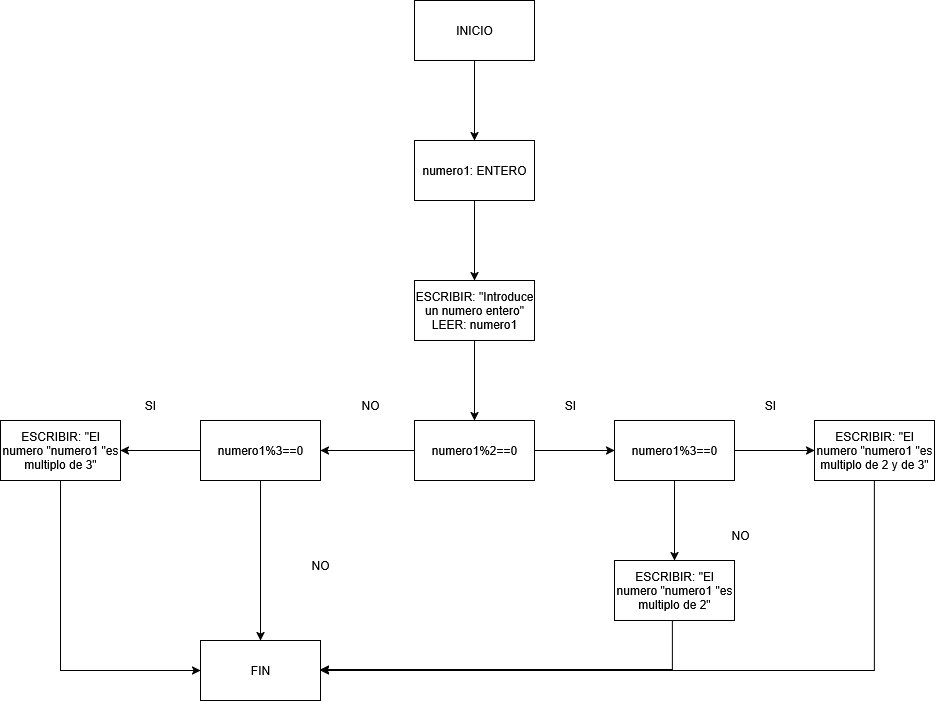

The diagram above was exported from draw.io. Its source (the exported page's mxGraphModel, read from the mxfile embedded in the PNG):
<mxGraphModel dx="1869" dy="563" grid="1" gridSize="10" guides="1" tooltips="1" connect="1" arrows="1" fold="1" page="1" pageScale="1" pageWidth="827" pageHeight="1169" math="0" shadow="0" adaptiveColors="none">
  <root>
    <mxCell id="0" />
    <mxCell id="1" parent="0" />
    <mxCell id="8yyiGjZl8z_7w8jwIF9c-45" value="" style="edgeStyle=orthogonalEdgeStyle;rounded=0;orthogonalLoop=1;jettySize=auto;html=1;" edge="1" parent="1" source="8yyiGjZl8z_7w8jwIF9c-46" target="8yyiGjZl8z_7w8jwIF9c-48">
      <mxGeometry relative="1" as="geometry" />
    </mxCell>
    <mxCell id="8yyiGjZl8z_7w8jwIF9c-46" value="INICIO" style="rounded=0;whiteSpace=wrap;html=1;" vertex="1" parent="1">
      <mxGeometry x="374" y="360" width="120" height="60" as="geometry" />
    </mxCell>
    <mxCell id="8yyiGjZl8z_7w8jwIF9c-47" value="" style="edgeStyle=orthogonalEdgeStyle;rounded=0;orthogonalLoop=1;jettySize=auto;html=1;" edge="1" parent="1" source="8yyiGjZl8z_7w8jwIF9c-48" target="8yyiGjZl8z_7w8jwIF9c-50">
      <mxGeometry relative="1" as="geometry" />
    </mxCell>
    <mxCell id="8yyiGjZl8z_7w8jwIF9c-48" value="numero1: ENTERO" style="whiteSpace=wrap;html=1;rounded=0;" vertex="1" parent="1">
      <mxGeometry x="374" y="500" width="120" height="60" as="geometry" />
    </mxCell>
    <mxCell id="8yyiGjZl8z_7w8jwIF9c-49" value="" style="edgeStyle=orthogonalEdgeStyle;rounded=0;orthogonalLoop=1;jettySize=auto;html=1;" edge="1" parent="1" source="8yyiGjZl8z_7w8jwIF9c-50" target="8yyiGjZl8z_7w8jwIF9c-53">
      <mxGeometry relative="1" as="geometry" />
    </mxCell>
    <mxCell id="8yyiGjZl8z_7w8jwIF9c-50" value="&lt;div&gt;ESCRIBIR: &quot;Introduce un numero entero&quot;&lt;/div&gt;&lt;div&gt;LEER: numero1&lt;/div&gt;" style="whiteSpace=wrap;html=1;rounded=0;" vertex="1" parent="1">
      <mxGeometry x="374" y="640" width="120" height="60" as="geometry" />
    </mxCell>
    <mxCell id="8yyiGjZl8z_7w8jwIF9c-51" value="" style="edgeStyle=orthogonalEdgeStyle;rounded=0;orthogonalLoop=1;jettySize=auto;html=1;" edge="1" parent="1" source="8yyiGjZl8z_7w8jwIF9c-53" target="8yyiGjZl8z_7w8jwIF9c-56">
      <mxGeometry relative="1" as="geometry" />
    </mxCell>
    <mxCell id="8yyiGjZl8z_7w8jwIF9c-52" value="" style="edgeStyle=orthogonalEdgeStyle;rounded=0;orthogonalLoop=1;jettySize=auto;html=1;" edge="1" parent="1" source="8yyiGjZl8z_7w8jwIF9c-53" target="8yyiGjZl8z_7w8jwIF9c-62">
      <mxGeometry relative="1" as="geometry" />
    </mxCell>
    <mxCell id="8yyiGjZl8z_7w8jwIF9c-53" value="numero1%2==0" style="whiteSpace=wrap;html=1;rounded=0;" vertex="1" parent="1">
      <mxGeometry x="374" y="780" width="120" height="60" as="geometry" />
    </mxCell>
    <mxCell id="8yyiGjZl8z_7w8jwIF9c-54" value="" style="edgeStyle=orthogonalEdgeStyle;rounded=0;orthogonalLoop=1;jettySize=auto;html=1;" edge="1" parent="1" source="8yyiGjZl8z_7w8jwIF9c-56" target="8yyiGjZl8z_7w8jwIF9c-57">
      <mxGeometry relative="1" as="geometry" />
    </mxCell>
    <mxCell id="8yyiGjZl8z_7w8jwIF9c-55" value="" style="edgeStyle=orthogonalEdgeStyle;rounded=0;orthogonalLoop=1;jettySize=auto;html=1;" edge="1" parent="1" source="8yyiGjZl8z_7w8jwIF9c-56" target="8yyiGjZl8z_7w8jwIF9c-67">
      <mxGeometry relative="1" as="geometry" />
    </mxCell>
    <mxCell id="8yyiGjZl8z_7w8jwIF9c-56" value="numero1%3==0" style="whiteSpace=wrap;html=1;rounded=0;" vertex="1" parent="1">
      <mxGeometry x="574" y="780" width="120" height="60" as="geometry" />
    </mxCell>
    <mxCell id="8yyiGjZl8z_7w8jwIF9c-57" value="ESCRIBIR: &quot;El numero &quot;numero1 &quot;es multiplo de 2 y de 3&quot;" style="whiteSpace=wrap;html=1;rounded=0;" vertex="1" parent="1">
      <mxGeometry x="774" y="780" width="120" height="60" as="geometry" />
    </mxCell>
    <mxCell id="8yyiGjZl8z_7w8jwIF9c-58" value="SI" style="text;html=1;align=center;verticalAlign=middle;whiteSpace=wrap;rounded=0;" vertex="1" parent="1">
      <mxGeometry x="500" y="750" width="60" height="30" as="geometry" />
    </mxCell>
    <mxCell id="8yyiGjZl8z_7w8jwIF9c-59" value="SI" style="text;html=1;align=center;verticalAlign=middle;whiteSpace=wrap;rounded=0;" vertex="1" parent="1">
      <mxGeometry x="700" y="750" width="60" height="30" as="geometry" />
    </mxCell>
    <mxCell id="8yyiGjZl8z_7w8jwIF9c-60" value="" style="edgeStyle=orthogonalEdgeStyle;rounded=0;orthogonalLoop=1;jettySize=auto;html=1;" edge="1" parent="1" source="8yyiGjZl8z_7w8jwIF9c-62" target="8yyiGjZl8z_7w8jwIF9c-64">
      <mxGeometry relative="1" as="geometry" />
    </mxCell>
    <mxCell id="8yyiGjZl8z_7w8jwIF9c-61" value="" style="edgeStyle=orthogonalEdgeStyle;rounded=0;orthogonalLoop=1;jettySize=auto;html=1;" edge="1" parent="1" source="8yyiGjZl8z_7w8jwIF9c-62" target="8yyiGjZl8z_7w8jwIF9c-66">
      <mxGeometry relative="1" as="geometry" />
    </mxCell>
    <mxCell id="8yyiGjZl8z_7w8jwIF9c-62" value="numero1%3==0" style="whiteSpace=wrap;html=1;rounded=0;" vertex="1" parent="1">
      <mxGeometry x="160" y="780" width="120" height="60" as="geometry" />
    </mxCell>
    <mxCell id="8yyiGjZl8z_7w8jwIF9c-63" value="NO" style="text;html=1;align=center;verticalAlign=middle;whiteSpace=wrap;rounded=0;" vertex="1" parent="1">
      <mxGeometry x="300" y="750" width="60" height="30" as="geometry" />
    </mxCell>
    <mxCell id="8yyiGjZl8z_7w8jwIF9c-64" value="FIN" style="whiteSpace=wrap;html=1;rounded=0;" vertex="1" parent="1">
      <mxGeometry x="160" y="1000" width="120" height="60" as="geometry" />
    </mxCell>
    <mxCell id="8yyiGjZl8z_7w8jwIF9c-65" value="NO" style="text;html=1;align=center;verticalAlign=middle;whiteSpace=wrap;rounded=0;" vertex="1" parent="1">
      <mxGeometry x="250" y="910" width="60" height="30" as="geometry" />
    </mxCell>
    <mxCell id="8yyiGjZl8z_7w8jwIF9c-66" value="ESCRIBIR: &quot;El numero &quot;numero1 &quot;es multiplo de 3&quot;" style="whiteSpace=wrap;html=1;rounded=0;" vertex="1" parent="1">
      <mxGeometry x="-40" y="780" width="120" height="60" as="geometry" />
    </mxCell>
    <mxCell id="8yyiGjZl8z_7w8jwIF9c-67" value="ESCRIBIR: &quot;El numero &quot;numero1 &quot;es multiplo de 2&quot;" style="whiteSpace=wrap;html=1;rounded=0;" vertex="1" parent="1">
      <mxGeometry x="574" y="920" width="120" height="60" as="geometry" />
    </mxCell>
    <mxCell id="8yyiGjZl8z_7w8jwIF9c-68" value="SI" style="text;html=1;align=center;verticalAlign=middle;whiteSpace=wrap;rounded=0;" vertex="1" parent="1">
      <mxGeometry x="80" y="750" width="60" height="30" as="geometry" />
    </mxCell>
    <mxCell id="8yyiGjZl8z_7w8jwIF9c-69" value="" style="edgeStyle=orthogonalEdgeStyle;rounded=0;orthogonalLoop=1;jettySize=auto;html=1;exitX=0.5;exitY=1;exitDx=0;exitDy=0;entryX=0;entryY=0.5;entryDx=0;entryDy=0;" edge="1" parent="1" source="8yyiGjZl8z_7w8jwIF9c-66" target="8yyiGjZl8z_7w8jwIF9c-64">
      <mxGeometry relative="1" as="geometry">
        <mxPoint x="-10" y="910" as="sourcePoint" />
        <mxPoint x="-10" y="1070" as="targetPoint" />
      </mxGeometry>
    </mxCell>
    <mxCell id="8yyiGjZl8z_7w8jwIF9c-70" value="" style="edgeStyle=orthogonalEdgeStyle;rounded=0;orthogonalLoop=1;jettySize=auto;html=1;exitX=0.5;exitY=1;exitDx=0;exitDy=0;entryX=1.02;entryY=0.65;entryDx=0;entryDy=0;entryPerimeter=0;" edge="1" parent="1" source="8yyiGjZl8z_7w8jwIF9c-67">
      <mxGeometry relative="1" as="geometry">
        <mxPoint x="631.6" y="970" as="sourcePoint" />
        <mxPoint x="280.0000000000001" y="1029" as="targetPoint" />
        <Array as="points">
          <mxPoint x="632" y="980" />
          <mxPoint x="632" y="1029" />
        </Array>
      </mxGeometry>
    </mxCell>
    <mxCell id="8yyiGjZl8z_7w8jwIF9c-71" value="" style="endArrow=classic;html=1;rounded=0;exitX=0.5;exitY=1;exitDx=0;exitDy=0;" edge="1" parent="1" source="8yyiGjZl8z_7w8jwIF9c-57">
      <mxGeometry width="50" height="50" relative="1" as="geometry">
        <mxPoint x="410" y="1080" as="sourcePoint" />
        <mxPoint x="280" y="1030" as="targetPoint" />
        <Array as="points">
          <mxPoint x="834" y="1030" />
        </Array>
      </mxGeometry>
    </mxCell>
    <mxCell id="8yyiGjZl8z_7w8jwIF9c-72" value="NO" style="text;html=1;align=center;verticalAlign=middle;whiteSpace=wrap;rounded=0;" vertex="1" parent="1">
      <mxGeometry x="670" y="880" width="60" height="30" as="geometry" />
    </mxCell>
  </root>
</mxGraphModel>